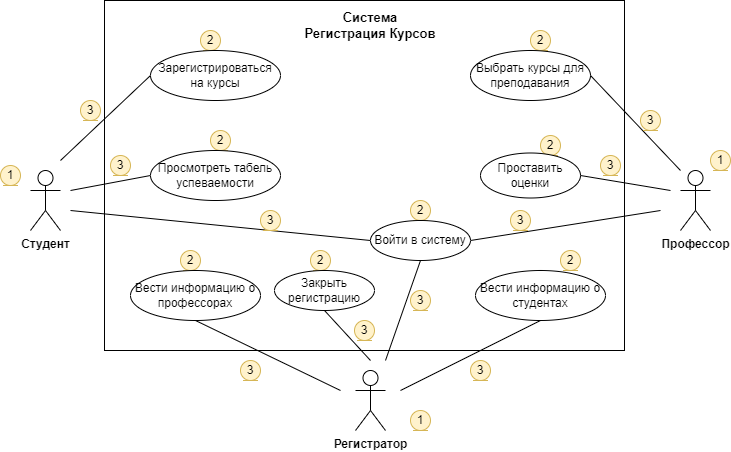

The diagram above was exported from draw.io. Its source (the exported page's mxGraphModel, read from the mxfile embedded in the PNG):
<mxGraphModel dx="1050" dy="530" grid="1" gridSize="10" guides="1" tooltips="1" connect="1" arrows="1" fold="1" page="1" pageScale="1" pageWidth="827" pageHeight="1169" background="#ffffff" math="0" shadow="0">
  <root>
    <mxCell id="0" />
    <mxCell id="1" parent="0" />
    <mxCell id="tyMeoT-DSnPmHGy4dp6F-18" value="" style="rounded=0;whiteSpace=wrap;html=1;fillColor=none;movable=1;resizable=1;rotatable=1;deletable=1;editable=1;locked=0;connectable=1;" parent="1" vertex="1">
      <mxGeometry x="154" y="90" width="520" height="350" as="geometry" />
    </mxCell>
    <mxCell id="tyMeoT-DSnPmHGy4dp6F-1" value="&lt;font style=&quot;vertical-align: inherit;&quot;&gt;&lt;font style=&quot;vertical-align: inherit;&quot;&gt;&lt;b&gt;Студент&lt;/b&gt;&lt;/font&gt;&lt;/font&gt;" style="shape=umlActor;verticalLabelPosition=bottom;verticalAlign=top;html=1;outlineConnect=0;" parent="1" vertex="1">
      <mxGeometry x="80" y="260" width="30" height="60" as="geometry" />
    </mxCell>
    <mxCell id="tyMeoT-DSnPmHGy4dp6F-10" value="&lt;b&gt;Профессор&lt;/b&gt;" style="shape=umlActor;verticalLabelPosition=bottom;verticalAlign=top;html=1;outlineConnect=0;" parent="1" vertex="1">
      <mxGeometry x="730" y="260" width="30" height="60" as="geometry" />
    </mxCell>
    <mxCell id="tyMeoT-DSnPmHGy4dp6F-11" value="&lt;b&gt;Регистратор&lt;/b&gt;" style="shape=umlActor;verticalLabelPosition=bottom;verticalAlign=top;html=1;outlineConnect=0;" parent="1" vertex="1">
      <mxGeometry x="405" y="460" width="30" height="60" as="geometry" />
    </mxCell>
    <mxCell id="tyMeoT-DSnPmHGy4dp6F-20" value="" style="endArrow=none;html=1;rounded=0;entryX=0;entryY=0.5;entryDx=0;entryDy=0;" parent="1" target="tyMeoT-DSnPmHGy4dp6F-73" edge="1">
      <mxGeometry width="50" height="50" relative="1" as="geometry">
        <mxPoint x="120" y="300" as="sourcePoint" />
        <mxPoint x="420" y="330" as="targetPoint" />
      </mxGeometry>
    </mxCell>
    <mxCell id="tyMeoT-DSnPmHGy4dp6F-21" value="" style="endArrow=none;html=1;rounded=0;entryX=0;entryY=0.5;entryDx=0;entryDy=0;" parent="1" target="tyMeoT-DSnPmHGy4dp6F-65" edge="1">
      <mxGeometry width="50" height="50" relative="1" as="geometry">
        <mxPoint x="120" y="280" as="sourcePoint" />
        <mxPoint x="200" y="265" as="targetPoint" />
      </mxGeometry>
    </mxCell>
    <mxCell id="tyMeoT-DSnPmHGy4dp6F-22" value="" style="endArrow=none;html=1;rounded=0;entryX=0;entryY=0.5;entryDx=0;entryDy=0;" parent="1" target="tyMeoT-DSnPmHGy4dp6F-63" edge="1">
      <mxGeometry width="50" height="50" relative="1" as="geometry">
        <mxPoint x="110" y="250" as="sourcePoint" />
        <mxPoint x="200" y="165" as="targetPoint" />
      </mxGeometry>
    </mxCell>
    <mxCell id="tyMeoT-DSnPmHGy4dp6F-23" value="" style="endArrow=none;html=1;rounded=0;exitX=1;exitY=0.5;exitDx=0;exitDy=0;" parent="1" source="tyMeoT-DSnPmHGy4dp6F-66" edge="1">
      <mxGeometry width="50" height="50" relative="1" as="geometry">
        <mxPoint x="630" y="265" as="sourcePoint" />
        <mxPoint x="720" y="280" as="targetPoint" />
      </mxGeometry>
    </mxCell>
    <mxCell id="tyMeoT-DSnPmHGy4dp6F-24" value="" style="endArrow=none;html=1;rounded=0;exitX=1;exitY=0.5;exitDx=0;exitDy=0;" parent="1" source="tyMeoT-DSnPmHGy4dp6F-64" edge="1">
      <mxGeometry width="50" height="50" relative="1" as="geometry">
        <mxPoint x="640" y="165" as="sourcePoint" />
        <mxPoint x="730" y="260" as="targetPoint" />
      </mxGeometry>
    </mxCell>
    <mxCell id="tyMeoT-DSnPmHGy4dp6F-25" value="" style="endArrow=none;html=1;rounded=0;exitX=1;exitY=0.5;exitDx=0;exitDy=0;" parent="1" source="tyMeoT-DSnPmHGy4dp6F-73" edge="1">
      <mxGeometry width="50" height="50" relative="1" as="geometry">
        <mxPoint x="520" y="330" as="sourcePoint" />
        <mxPoint x="710" y="300" as="targetPoint" />
      </mxGeometry>
    </mxCell>
    <mxCell id="tyMeoT-DSnPmHGy4dp6F-26" value="" style="endArrow=none;html=1;rounded=0;entryX=0.5;entryY=1;entryDx=0;entryDy=0;" parent="1" target="tyMeoT-DSnPmHGy4dp6F-70" edge="1">
      <mxGeometry width="50" height="50" relative="1" as="geometry">
        <mxPoint x="450" y="480" as="sourcePoint" />
        <mxPoint x="595" y="410" as="targetPoint" />
      </mxGeometry>
    </mxCell>
    <mxCell id="tyMeoT-DSnPmHGy4dp6F-27" value="" style="endArrow=none;html=1;rounded=0;exitX=0.5;exitY=1;exitDx=0;exitDy=0;" parent="1" source="tyMeoT-DSnPmHGy4dp6F-69" edge="1">
      <mxGeometry width="50" height="50" relative="1" as="geometry">
        <mxPoint x="245" y="410" as="sourcePoint" />
        <mxPoint x="390" y="480" as="targetPoint" />
      </mxGeometry>
    </mxCell>
    <mxCell id="tyMeoT-DSnPmHGy4dp6F-28" value="" style="endArrow=none;html=1;rounded=0;entryX=0.5;entryY=1;entryDx=0;entryDy=0;" parent="1" target="tyMeoT-DSnPmHGy4dp6F-72" edge="1">
      <mxGeometry width="50" height="50" relative="1" as="geometry">
        <mxPoint x="420" y="450" as="sourcePoint" />
        <mxPoint x="380" y="400" as="targetPoint" />
      </mxGeometry>
    </mxCell>
    <mxCell id="tyMeoT-DSnPmHGy4dp6F-29" value="" style="endArrow=none;html=1;rounded=0;entryX=0.5;entryY=1;entryDx=0;entryDy=0;" parent="1" target="tyMeoT-DSnPmHGy4dp6F-73" edge="1">
      <mxGeometry width="50" height="50" relative="1" as="geometry">
        <mxPoint x="435" y="450" as="sourcePoint" />
        <mxPoint x="464.20596502197077" y="349.86526278181464" as="targetPoint" />
      </mxGeometry>
    </mxCell>
    <mxCell id="tyMeoT-DSnPmHGy4dp6F-30" value="&lt;b&gt;&lt;font style=&quot;font-size: 13px;&quot;&gt;Система Регистрация Курсов&lt;/font&gt;&lt;/b&gt;" style="text;html=1;strokeColor=none;fillColor=none;align=center;verticalAlign=middle;whiteSpace=wrap;rounded=0;" parent="1" vertex="1">
      <mxGeometry x="350" y="90" width="140" height="50" as="geometry" />
    </mxCell>
    <mxCell id="tyMeoT-DSnPmHGy4dp6F-31" value="2" style="ellipse;shape=umlEntity;whiteSpace=wrap;html=1;fillColor=#fff2cc;strokeColor=#d6b656;" parent="1" vertex="1">
      <mxGeometry x="360" y="340" width="20" height="20" as="geometry" />
    </mxCell>
    <mxCell id="tyMeoT-DSnPmHGy4dp6F-32" value="1" style="ellipse;shape=umlEntity;whiteSpace=wrap;html=1;fillColor=#fff2cc;strokeColor=#d6b656;" parent="1" vertex="1">
      <mxGeometry x="760" y="240" width="20" height="20" as="geometry" />
    </mxCell>
    <mxCell id="tyMeoT-DSnPmHGy4dp6F-34" value="1" style="ellipse;shape=umlEntity;whiteSpace=wrap;html=1;labelBackgroundColor=none;fillColor=#fff2cc;strokeColor=#d6b656;" parent="1" vertex="1">
      <mxGeometry x="50" y="255" width="20" height="20" as="geometry" />
    </mxCell>
    <mxCell id="tyMeoT-DSnPmHGy4dp6F-35" value="1" style="ellipse;shape=umlEntity;whiteSpace=wrap;html=1;fillColor=#fff2cc;strokeColor=#d6b656;" parent="1" vertex="1">
      <mxGeometry x="460" y="500" width="20" height="20" as="geometry" />
    </mxCell>
    <mxCell id="tyMeoT-DSnPmHGy4dp6F-36" value="2" style="ellipse;shape=umlEntity;whiteSpace=wrap;html=1;fillColor=#fff2cc;strokeColor=#d6b656;" parent="1" vertex="1">
      <mxGeometry x="250" y="120" width="20" height="20" as="geometry" />
    </mxCell>
    <mxCell id="tyMeoT-DSnPmHGy4dp6F-37" value="2" style="ellipse;shape=umlEntity;whiteSpace=wrap;html=1;fillColor=#fff2cc;strokeColor=#d6b656;" parent="1" vertex="1">
      <mxGeometry x="230" y="340" width="20" height="20" as="geometry" />
    </mxCell>
    <mxCell id="tyMeoT-DSnPmHGy4dp6F-38" value="2" style="ellipse;shape=umlEntity;whiteSpace=wrap;html=1;fillColor=#fff2cc;strokeColor=#d6b656;" parent="1" vertex="1">
      <mxGeometry x="260" y="220" width="20" height="20" as="geometry" />
    </mxCell>
    <mxCell id="tyMeoT-DSnPmHGy4dp6F-41" value="2" style="ellipse;shape=umlEntity;whiteSpace=wrap;html=1;fillColor=#fff2cc;strokeColor=#d6b656;" parent="1" vertex="1">
      <mxGeometry x="460" y="290" width="20" height="20" as="geometry" />
    </mxCell>
    <mxCell id="tyMeoT-DSnPmHGy4dp6F-42" value="2" style="ellipse;shape=umlEntity;whiteSpace=wrap;html=1;fillColor=#fff2cc;strokeColor=#d6b656;" parent="1" vertex="1">
      <mxGeometry x="590" y="225" width="20" height="20" as="geometry" />
    </mxCell>
    <mxCell id="tyMeoT-DSnPmHGy4dp6F-43" value="2" style="ellipse;shape=umlEntity;whiteSpace=wrap;html=1;fillColor=#fff2cc;strokeColor=#d6b656;" parent="1" vertex="1">
      <mxGeometry x="580" y="120" width="20" height="20" as="geometry" />
    </mxCell>
    <mxCell id="tyMeoT-DSnPmHGy4dp6F-44" value="2" style="ellipse;shape=umlEntity;whiteSpace=wrap;html=1;fillColor=#fff2cc;strokeColor=#d6b656;" parent="1" vertex="1">
      <mxGeometry x="610" y="340" width="20" height="20" as="geometry" />
    </mxCell>
    <mxCell id="tyMeoT-DSnPmHGy4dp6F-45" value="3" style="ellipse;shape=umlEntity;whiteSpace=wrap;html=1;fillColor=#fff2cc;strokeColor=#d6b656;" parent="1" vertex="1">
      <mxGeometry x="520" y="450" width="20" height="20" as="geometry" />
    </mxCell>
    <mxCell id="tyMeoT-DSnPmHGy4dp6F-46" value="3" style="ellipse;shape=umlEntity;whiteSpace=wrap;html=1;fillColor=#fff2cc;strokeColor=#d6b656;" parent="1" vertex="1">
      <mxGeometry x="160" y="245" width="20" height="20" as="geometry" />
    </mxCell>
    <mxCell id="tyMeoT-DSnPmHGy4dp6F-47" value="3" style="ellipse;shape=umlEntity;whiteSpace=wrap;html=1;fillColor=#fff2cc;strokeColor=#d6b656;" parent="1" vertex="1">
      <mxGeometry x="130" y="190" width="20" height="20" as="geometry" />
    </mxCell>
    <mxCell id="tyMeoT-DSnPmHGy4dp6F-50" value="3" style="ellipse;shape=umlEntity;whiteSpace=wrap;html=1;fillColor=#fff2cc;strokeColor=#d6b656;" parent="1" vertex="1">
      <mxGeometry x="690" y="200" width="20" height="20" as="geometry" />
    </mxCell>
    <mxCell id="tyMeoT-DSnPmHGy4dp6F-51" value="3" style="ellipse;shape=umlEntity;whiteSpace=wrap;html=1;fillColor=#fff2cc;strokeColor=#d6b656;" parent="1" vertex="1">
      <mxGeometry x="310" y="300" width="20" height="20" as="geometry" />
    </mxCell>
    <mxCell id="tyMeoT-DSnPmHGy4dp6F-53" value="3" style="ellipse;shape=umlEntity;whiteSpace=wrap;html=1;fillColor=#fff2cc;strokeColor=#d6b656;" parent="1" vertex="1">
      <mxGeometry x="560" y="300" width="20" height="20" as="geometry" />
    </mxCell>
    <mxCell id="tyMeoT-DSnPmHGy4dp6F-54" value="3" style="ellipse;shape=umlEntity;whiteSpace=wrap;html=1;fillColor=#fff2cc;strokeColor=#d6b656;" parent="1" vertex="1">
      <mxGeometry x="650" y="245" width="20" height="20" as="geometry" />
    </mxCell>
    <mxCell id="tyMeoT-DSnPmHGy4dp6F-56" value="3" style="ellipse;shape=umlEntity;whiteSpace=wrap;html=1;fillColor=#fff2cc;strokeColor=#d6b656;" parent="1" vertex="1">
      <mxGeometry x="404" y="410" width="20" height="20" as="geometry" />
    </mxCell>
    <mxCell id="tyMeoT-DSnPmHGy4dp6F-57" value="3" style="ellipse;shape=umlEntity;whiteSpace=wrap;html=1;fillColor=#fff2cc;strokeColor=#d6b656;" parent="1" vertex="1">
      <mxGeometry x="290" y="450" width="20" height="20" as="geometry" />
    </mxCell>
    <mxCell id="tyMeoT-DSnPmHGy4dp6F-59" value="3" style="ellipse;shape=umlEntity;whiteSpace=wrap;html=1;fillColor=#fff2cc;strokeColor=#d6b656;" parent="1" vertex="1">
      <mxGeometry x="460" y="380" width="20" height="20" as="geometry" />
    </mxCell>
    <mxCell id="tyMeoT-DSnPmHGy4dp6F-63" value="Зарегистрироваться на курсы" style="ellipse;whiteSpace=wrap;html=1;" parent="1" vertex="1">
      <mxGeometry x="200" y="140" width="130" height="50" as="geometry" />
    </mxCell>
    <mxCell id="tyMeoT-DSnPmHGy4dp6F-64" value="Выбрать курсы для преподавания" style="ellipse;whiteSpace=wrap;html=1;" parent="1" vertex="1">
      <mxGeometry x="520" y="140" width="120" height="50" as="geometry" />
    </mxCell>
    <mxCell id="tyMeoT-DSnPmHGy4dp6F-65" value="Просмотреть табель успеваемости" style="ellipse;whiteSpace=wrap;html=1;" parent="1" vertex="1">
      <mxGeometry x="200" y="240" width="130" height="50" as="geometry" />
    </mxCell>
    <mxCell id="tyMeoT-DSnPmHGy4dp6F-66" value="Проставить оценки" style="ellipse;whiteSpace=wrap;html=1;" parent="1" vertex="1">
      <mxGeometry x="530" y="242.5" width="100" height="45" as="geometry" />
    </mxCell>
    <mxCell id="tyMeoT-DSnPmHGy4dp6F-69" value="Вести информацию о профессорах" style="ellipse;whiteSpace=wrap;html=1;" parent="1" vertex="1">
      <mxGeometry x="180" y="360" width="130" height="50" as="geometry" />
    </mxCell>
    <mxCell id="tyMeoT-DSnPmHGy4dp6F-70" value="Вести информацию о студентах" style="ellipse;whiteSpace=wrap;html=1;" parent="1" vertex="1">
      <mxGeometry x="525" y="360" width="130" height="50" as="geometry" />
    </mxCell>
    <mxCell id="tyMeoT-DSnPmHGy4dp6F-72" value="Закрыть регистрацию" style="ellipse;whiteSpace=wrap;html=1;" parent="1" vertex="1">
      <mxGeometry x="324" y="360" width="100" height="40" as="geometry" />
    </mxCell>
    <mxCell id="tyMeoT-DSnPmHGy4dp6F-73" value="Войти в систему" style="ellipse;whiteSpace=wrap;html=1;" parent="1" vertex="1">
      <mxGeometry x="420" y="310" width="100" height="40" as="geometry" />
    </mxCell>
  </root>
</mxGraphModel>